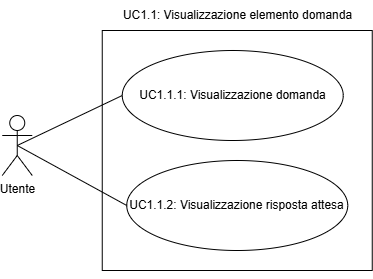

The diagram above was exported from draw.io. Its source (the exported page's mxGraphModel, read from the mxfile embedded in the PNG):
<mxGraphModel dx="1221" dy="1731" grid="1" gridSize="10" guides="1" tooltips="1" connect="1" arrows="1" fold="1" page="1" pageScale="1" pageWidth="827" pageHeight="1169" math="0" shadow="0">
  <root>
    <mxCell id="0" />
    <mxCell id="1" parent="0" />
    <mxCell id="2" value="" style="html=1;whiteSpace=wrap;" vertex="1" parent="1">
      <mxGeometry x="136.75" y="-670" width="270" height="240" as="geometry" />
    </mxCell>
    <mxCell id="3" value="UC1.1.1:&amp;nbsp;Visualizzazione domanda" style="ellipse;whiteSpace=wrap;html=1;" vertex="1" parent="1">
      <mxGeometry x="156.75" y="-650" width="221" height="90" as="geometry" />
    </mxCell>
    <mxCell id="4" style="edgeStyle=orthogonalEdgeStyle;rounded=0;orthogonalLoop=1;jettySize=auto;html=1;exitX=0.5;exitY=1;exitDx=0;exitDy=0;" edge="1" source="2" target="2" parent="1">
      <mxGeometry relative="1" as="geometry" />
    </mxCell>
    <mxCell id="5" value="Utente" style="shape=umlActor;verticalLabelPosition=bottom;verticalAlign=top;html=1;" vertex="1" parent="1">
      <mxGeometry x="36.75" y="-584.9999999999998" width="30" height="60" as="geometry" />
    </mxCell>
    <mxCell id="6" value="UC1.1:&amp;nbsp;Visualizzazione elemento domanda" style="text;html=1;align=center;verticalAlign=middle;whiteSpace=wrap;rounded=0;" vertex="1" parent="1">
      <mxGeometry x="137.75" y="-700" width="269" height="30" as="geometry" />
    </mxCell>
    <mxCell id="7" value="UC1.1.2: Visualizzazione risposta attesa" style="ellipse;whiteSpace=wrap;html=1;" vertex="1" parent="1">
      <mxGeometry x="161.25" y="-540" width="221" height="90" as="geometry" />
    </mxCell>
    <mxCell id="8" value="" style="endArrow=none;html=1;rounded=0;exitX=0.5;exitY=0.5;exitDx=0;exitDy=0;exitPerimeter=0;entryX=0;entryY=0.5;entryDx=0;entryDy=0;" edge="1" source="5" target="3" parent="1">
      <mxGeometry width="50" height="50" relative="1" as="geometry">
        <mxPoint x="306.75" y="-770" as="sourcePoint" />
        <mxPoint x="356.75" y="-820" as="targetPoint" />
      </mxGeometry>
    </mxCell>
    <mxCell id="9" value="" style="endArrow=none;html=1;rounded=0;exitX=0.5;exitY=0.5;exitDx=0;exitDy=0;exitPerimeter=0;entryX=0;entryY=0.5;entryDx=0;entryDy=0;" edge="1" source="5" target="7" parent="1">
      <mxGeometry width="50" height="50" relative="1" as="geometry">
        <mxPoint x="61.75" y="-545" as="sourcePoint" />
        <mxPoint x="166.75" y="-595" as="targetPoint" />
      </mxGeometry>
    </mxCell>
  </root>
</mxGraphModel>